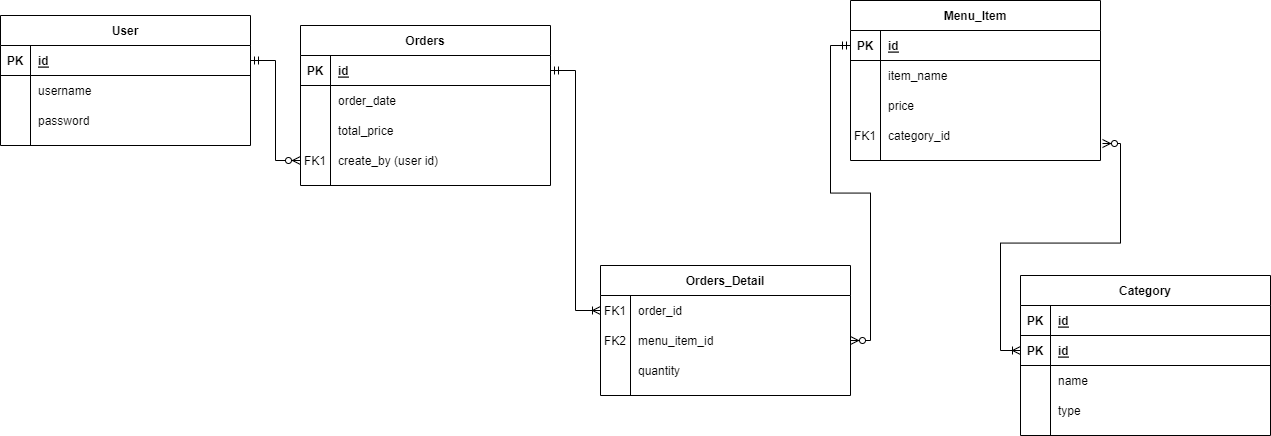

The diagram above was exported from draw.io. Its source (the exported page's mxGraphModel, read from the mxfile embedded in the PNG):
<mxGraphModel dx="1186" dy="1053" grid="1" gridSize="10" guides="1" tooltips="1" connect="1" arrows="1" fold="1" page="1" pageScale="1" pageWidth="850" pageHeight="1100" math="0" shadow="0" extFonts="Permanent Marker^https://fonts.googleapis.com/css?family=Permanent+Marker">
  <root>
    <mxCell id="0" />
    <mxCell id="1" parent="0" />
    <mxCell id="C-vyLk0tnHw3VtMMgP7b-2" value="Orders" style="shape=table;startSize=30;container=1;collapsible=1;childLayout=tableLayout;fixedRows=1;rowLines=0;fontStyle=1;align=center;resizeLast=1;" parent="1" vertex="1">
      <mxGeometry x="420" y="130" width="250" height="160" as="geometry" />
    </mxCell>
    <mxCell id="C-vyLk0tnHw3VtMMgP7b-3" value="" style="shape=partialRectangle;collapsible=0;dropTarget=0;pointerEvents=0;fillColor=none;points=[[0,0.5],[1,0.5]];portConstraint=eastwest;top=0;left=0;right=0;bottom=1;" parent="C-vyLk0tnHw3VtMMgP7b-2" vertex="1">
      <mxGeometry y="30" width="250" height="30" as="geometry" />
    </mxCell>
    <mxCell id="C-vyLk0tnHw3VtMMgP7b-4" value="PK" style="shape=partialRectangle;overflow=hidden;connectable=0;fillColor=none;top=0;left=0;bottom=0;right=0;fontStyle=1;" parent="C-vyLk0tnHw3VtMMgP7b-3" vertex="1">
      <mxGeometry width="30" height="30" as="geometry" />
    </mxCell>
    <mxCell id="C-vyLk0tnHw3VtMMgP7b-5" value="id" style="shape=partialRectangle;overflow=hidden;connectable=0;fillColor=none;top=0;left=0;bottom=0;right=0;align=left;spacingLeft=6;fontStyle=5;" parent="C-vyLk0tnHw3VtMMgP7b-3" vertex="1">
      <mxGeometry x="30" width="220" height="30" as="geometry" />
    </mxCell>
    <mxCell id="C-vyLk0tnHw3VtMMgP7b-6" value="" style="shape=partialRectangle;collapsible=0;dropTarget=0;pointerEvents=0;fillColor=none;points=[[0,0.5],[1,0.5]];portConstraint=eastwest;top=0;left=0;right=0;bottom=0;" parent="C-vyLk0tnHw3VtMMgP7b-2" vertex="1">
      <mxGeometry y="60" width="250" height="30" as="geometry" />
    </mxCell>
    <mxCell id="C-vyLk0tnHw3VtMMgP7b-7" value="" style="shape=partialRectangle;overflow=hidden;connectable=0;fillColor=none;top=0;left=0;bottom=0;right=0;" parent="C-vyLk0tnHw3VtMMgP7b-6" vertex="1">
      <mxGeometry width="30" height="30" as="geometry" />
    </mxCell>
    <mxCell id="C-vyLk0tnHw3VtMMgP7b-8" value="order_date" style="shape=partialRectangle;overflow=hidden;connectable=0;fillColor=none;top=0;left=0;bottom=0;right=0;align=left;spacingLeft=6;" parent="C-vyLk0tnHw3VtMMgP7b-6" vertex="1">
      <mxGeometry x="30" width="220" height="30" as="geometry" />
    </mxCell>
    <mxCell id="C-vyLk0tnHw3VtMMgP7b-9" value="" style="shape=partialRectangle;collapsible=0;dropTarget=0;pointerEvents=0;fillColor=none;points=[[0,0.5],[1,0.5]];portConstraint=eastwest;top=0;left=0;right=0;bottom=0;" parent="C-vyLk0tnHw3VtMMgP7b-2" vertex="1">
      <mxGeometry y="90" width="250" height="30" as="geometry" />
    </mxCell>
    <mxCell id="C-vyLk0tnHw3VtMMgP7b-10" value="" style="shape=partialRectangle;overflow=hidden;connectable=0;fillColor=none;top=0;left=0;bottom=0;right=0;" parent="C-vyLk0tnHw3VtMMgP7b-9" vertex="1">
      <mxGeometry width="30" height="30" as="geometry" />
    </mxCell>
    <mxCell id="C-vyLk0tnHw3VtMMgP7b-11" value="total_price" style="shape=partialRectangle;overflow=hidden;connectable=0;fillColor=none;top=0;left=0;bottom=0;right=0;align=left;spacingLeft=6;" parent="C-vyLk0tnHw3VtMMgP7b-9" vertex="1">
      <mxGeometry x="30" width="220" height="30" as="geometry" />
    </mxCell>
    <mxCell id="A-wsrR4omx1ynf07aCKN-7" value="" style="shape=partialRectangle;collapsible=0;dropTarget=0;pointerEvents=0;fillColor=none;points=[[0,0.5],[1,0.5]];portConstraint=eastwest;top=0;left=0;right=0;bottom=0;" vertex="1" parent="C-vyLk0tnHw3VtMMgP7b-2">
      <mxGeometry y="120" width="250" height="30" as="geometry" />
    </mxCell>
    <mxCell id="A-wsrR4omx1ynf07aCKN-8" value="FK1" style="shape=partialRectangle;overflow=hidden;connectable=0;fillColor=none;top=0;left=0;bottom=0;right=0;" vertex="1" parent="A-wsrR4omx1ynf07aCKN-7">
      <mxGeometry width="30" height="30" as="geometry" />
    </mxCell>
    <mxCell id="A-wsrR4omx1ynf07aCKN-9" value="create_by (user id)" style="shape=partialRectangle;overflow=hidden;connectable=0;fillColor=none;top=0;left=0;bottom=0;right=0;align=left;spacingLeft=6;" vertex="1" parent="A-wsrR4omx1ynf07aCKN-7">
      <mxGeometry x="30" width="220" height="30" as="geometry" />
    </mxCell>
    <mxCell id="C-vyLk0tnHw3VtMMgP7b-13" value="Menu_Item" style="shape=table;startSize=30;container=1;collapsible=1;childLayout=tableLayout;fixedRows=1;rowLines=0;fontStyle=1;align=center;resizeLast=1;" parent="1" vertex="1">
      <mxGeometry x="970" y="105" width="250" height="160" as="geometry" />
    </mxCell>
    <mxCell id="C-vyLk0tnHw3VtMMgP7b-14" value="" style="shape=partialRectangle;collapsible=0;dropTarget=0;pointerEvents=0;fillColor=none;points=[[0,0.5],[1,0.5]];portConstraint=eastwest;top=0;left=0;right=0;bottom=1;" parent="C-vyLk0tnHw3VtMMgP7b-13" vertex="1">
      <mxGeometry y="30" width="250" height="30" as="geometry" />
    </mxCell>
    <mxCell id="C-vyLk0tnHw3VtMMgP7b-15" value="PK" style="shape=partialRectangle;overflow=hidden;connectable=0;fillColor=none;top=0;left=0;bottom=0;right=0;fontStyle=1;" parent="C-vyLk0tnHw3VtMMgP7b-14" vertex="1">
      <mxGeometry width="30" height="30" as="geometry" />
    </mxCell>
    <mxCell id="C-vyLk0tnHw3VtMMgP7b-16" value="id" style="shape=partialRectangle;overflow=hidden;connectable=0;fillColor=none;top=0;left=0;bottom=0;right=0;align=left;spacingLeft=6;fontStyle=5;" parent="C-vyLk0tnHw3VtMMgP7b-14" vertex="1">
      <mxGeometry x="30" width="220" height="30" as="geometry" />
    </mxCell>
    <mxCell id="C-vyLk0tnHw3VtMMgP7b-17" value="" style="shape=partialRectangle;collapsible=0;dropTarget=0;pointerEvents=0;fillColor=none;points=[[0,0.5],[1,0.5]];portConstraint=eastwest;top=0;left=0;right=0;bottom=0;" parent="C-vyLk0tnHw3VtMMgP7b-13" vertex="1">
      <mxGeometry y="60" width="250" height="30" as="geometry" />
    </mxCell>
    <mxCell id="C-vyLk0tnHw3VtMMgP7b-18" value="" style="shape=partialRectangle;overflow=hidden;connectable=0;fillColor=none;top=0;left=0;bottom=0;right=0;" parent="C-vyLk0tnHw3VtMMgP7b-17" vertex="1">
      <mxGeometry width="30" height="30" as="geometry" />
    </mxCell>
    <mxCell id="C-vyLk0tnHw3VtMMgP7b-19" value="item_name" style="shape=partialRectangle;overflow=hidden;connectable=0;fillColor=none;top=0;left=0;bottom=0;right=0;align=left;spacingLeft=6;" parent="C-vyLk0tnHw3VtMMgP7b-17" vertex="1">
      <mxGeometry x="30" width="220" height="30" as="geometry" />
    </mxCell>
    <mxCell id="C-vyLk0tnHw3VtMMgP7b-20" value="" style="shape=partialRectangle;collapsible=0;dropTarget=0;pointerEvents=0;fillColor=none;points=[[0,0.5],[1,0.5]];portConstraint=eastwest;top=0;left=0;right=0;bottom=0;" parent="C-vyLk0tnHw3VtMMgP7b-13" vertex="1">
      <mxGeometry y="90" width="250" height="30" as="geometry" />
    </mxCell>
    <mxCell id="C-vyLk0tnHw3VtMMgP7b-21" value="" style="shape=partialRectangle;overflow=hidden;connectable=0;fillColor=none;top=0;left=0;bottom=0;right=0;" parent="C-vyLk0tnHw3VtMMgP7b-20" vertex="1">
      <mxGeometry width="30" height="30" as="geometry" />
    </mxCell>
    <mxCell id="C-vyLk0tnHw3VtMMgP7b-22" value="price" style="shape=partialRectangle;overflow=hidden;connectable=0;fillColor=none;top=0;left=0;bottom=0;right=0;align=left;spacingLeft=6;" parent="C-vyLk0tnHw3VtMMgP7b-20" vertex="1">
      <mxGeometry x="30" width="220" height="30" as="geometry" />
    </mxCell>
    <mxCell id="A-wsrR4omx1ynf07aCKN-21" value="" style="shape=partialRectangle;collapsible=0;dropTarget=0;pointerEvents=0;fillColor=none;points=[[0,0.5],[1,0.5]];portConstraint=eastwest;top=0;left=0;right=0;bottom=0;" vertex="1" parent="C-vyLk0tnHw3VtMMgP7b-13">
      <mxGeometry y="120" width="250" height="30" as="geometry" />
    </mxCell>
    <mxCell id="A-wsrR4omx1ynf07aCKN-22" value="FK1" style="shape=partialRectangle;overflow=hidden;connectable=0;fillColor=none;top=0;left=0;bottom=0;right=0;" vertex="1" parent="A-wsrR4omx1ynf07aCKN-21">
      <mxGeometry width="30" height="30" as="geometry" />
    </mxCell>
    <mxCell id="A-wsrR4omx1ynf07aCKN-23" value="category_id" style="shape=partialRectangle;overflow=hidden;connectable=0;fillColor=none;top=0;left=0;bottom=0;right=0;align=left;spacingLeft=6;" vertex="1" parent="A-wsrR4omx1ynf07aCKN-21">
      <mxGeometry x="30" width="220" height="30" as="geometry" />
    </mxCell>
    <mxCell id="C-vyLk0tnHw3VtMMgP7b-23" value="User" style="shape=table;startSize=30;container=1;collapsible=1;childLayout=tableLayout;fixedRows=1;rowLines=0;fontStyle=1;align=center;resizeLast=1;" parent="1" vertex="1">
      <mxGeometry x="120" y="120" width="250" height="130" as="geometry" />
    </mxCell>
    <mxCell id="C-vyLk0tnHw3VtMMgP7b-24" value="" style="shape=partialRectangle;collapsible=0;dropTarget=0;pointerEvents=0;fillColor=none;points=[[0,0.5],[1,0.5]];portConstraint=eastwest;top=0;left=0;right=0;bottom=1;" parent="C-vyLk0tnHw3VtMMgP7b-23" vertex="1">
      <mxGeometry y="30" width="250" height="30" as="geometry" />
    </mxCell>
    <mxCell id="C-vyLk0tnHw3VtMMgP7b-25" value="PK" style="shape=partialRectangle;overflow=hidden;connectable=0;fillColor=none;top=0;left=0;bottom=0;right=0;fontStyle=1;" parent="C-vyLk0tnHw3VtMMgP7b-24" vertex="1">
      <mxGeometry width="30" height="30" as="geometry" />
    </mxCell>
    <mxCell id="C-vyLk0tnHw3VtMMgP7b-26" value="id" style="shape=partialRectangle;overflow=hidden;connectable=0;fillColor=none;top=0;left=0;bottom=0;right=0;align=left;spacingLeft=6;fontStyle=5;" parent="C-vyLk0tnHw3VtMMgP7b-24" vertex="1">
      <mxGeometry x="30" width="220" height="30" as="geometry" />
    </mxCell>
    <mxCell id="C-vyLk0tnHw3VtMMgP7b-27" value="" style="shape=partialRectangle;collapsible=0;dropTarget=0;pointerEvents=0;fillColor=none;points=[[0,0.5],[1,0.5]];portConstraint=eastwest;top=0;left=0;right=0;bottom=0;" parent="C-vyLk0tnHw3VtMMgP7b-23" vertex="1">
      <mxGeometry y="60" width="250" height="30" as="geometry" />
    </mxCell>
    <mxCell id="C-vyLk0tnHw3VtMMgP7b-28" value="" style="shape=partialRectangle;overflow=hidden;connectable=0;fillColor=none;top=0;left=0;bottom=0;right=0;" parent="C-vyLk0tnHw3VtMMgP7b-27" vertex="1">
      <mxGeometry width="30" height="30" as="geometry" />
    </mxCell>
    <mxCell id="C-vyLk0tnHw3VtMMgP7b-29" value="username" style="shape=partialRectangle;overflow=hidden;connectable=0;fillColor=none;top=0;left=0;bottom=0;right=0;align=left;spacingLeft=6;" parent="C-vyLk0tnHw3VtMMgP7b-27" vertex="1">
      <mxGeometry x="30" width="220" height="30" as="geometry" />
    </mxCell>
    <mxCell id="A-wsrR4omx1ynf07aCKN-4" value="" style="shape=partialRectangle;collapsible=0;dropTarget=0;pointerEvents=0;fillColor=none;points=[[0,0.5],[1,0.5]];portConstraint=eastwest;top=0;left=0;right=0;bottom=0;" vertex="1" parent="C-vyLk0tnHw3VtMMgP7b-23">
      <mxGeometry y="90" width="250" height="30" as="geometry" />
    </mxCell>
    <mxCell id="A-wsrR4omx1ynf07aCKN-5" value="" style="shape=partialRectangle;overflow=hidden;connectable=0;fillColor=none;top=0;left=0;bottom=0;right=0;" vertex="1" parent="A-wsrR4omx1ynf07aCKN-4">
      <mxGeometry width="30" height="30" as="geometry" />
    </mxCell>
    <mxCell id="A-wsrR4omx1ynf07aCKN-6" value="password" style="shape=partialRectangle;overflow=hidden;connectable=0;fillColor=none;top=0;left=0;bottom=0;right=0;align=left;spacingLeft=6;" vertex="1" parent="A-wsrR4omx1ynf07aCKN-4">
      <mxGeometry x="30" width="220" height="30" as="geometry" />
    </mxCell>
    <mxCell id="A-wsrR4omx1ynf07aCKN-10" style="edgeStyle=orthogonalEdgeStyle;rounded=0;orthogonalLoop=1;jettySize=auto;html=1;endArrow=ERzeroToMany;endFill=1;startArrow=ERmandOne;startFill=0;" edge="1" parent="1" source="C-vyLk0tnHw3VtMMgP7b-24" target="A-wsrR4omx1ynf07aCKN-7">
      <mxGeometry relative="1" as="geometry" />
    </mxCell>
    <mxCell id="A-wsrR4omx1ynf07aCKN-24" value="Category" style="shape=table;startSize=30;container=1;collapsible=1;childLayout=tableLayout;fixedRows=1;rowLines=0;fontStyle=1;align=center;resizeLast=1;" vertex="1" parent="1">
      <mxGeometry x="1140" y="380" width="250" height="160" as="geometry" />
    </mxCell>
    <mxCell id="A-wsrR4omx1ynf07aCKN-38" value="" style="shape=partialRectangle;collapsible=0;dropTarget=0;pointerEvents=0;fillColor=none;points=[[0,0.5],[1,0.5]];portConstraint=eastwest;top=0;left=0;right=0;bottom=1;" vertex="1" parent="A-wsrR4omx1ynf07aCKN-24">
      <mxGeometry y="30" width="250" height="30" as="geometry" />
    </mxCell>
    <mxCell id="A-wsrR4omx1ynf07aCKN-39" value="PK" style="shape=partialRectangle;overflow=hidden;connectable=0;fillColor=none;top=0;left=0;bottom=0;right=0;fontStyle=1;" vertex="1" parent="A-wsrR4omx1ynf07aCKN-38">
      <mxGeometry width="30" height="30" as="geometry" />
    </mxCell>
    <mxCell id="A-wsrR4omx1ynf07aCKN-40" value="id" style="shape=partialRectangle;overflow=hidden;connectable=0;fillColor=none;top=0;left=0;bottom=0;right=0;align=left;spacingLeft=6;fontStyle=5;" vertex="1" parent="A-wsrR4omx1ynf07aCKN-38">
      <mxGeometry x="30" width="220" height="30" as="geometry" />
    </mxCell>
    <mxCell id="A-wsrR4omx1ynf07aCKN-25" value="" style="shape=partialRectangle;collapsible=0;dropTarget=0;pointerEvents=0;fillColor=none;points=[[0,0.5],[1,0.5]];portConstraint=eastwest;top=0;left=0;right=0;bottom=1;" vertex="1" parent="A-wsrR4omx1ynf07aCKN-24">
      <mxGeometry y="60" width="250" height="30" as="geometry" />
    </mxCell>
    <mxCell id="A-wsrR4omx1ynf07aCKN-26" value="PK" style="shape=partialRectangle;overflow=hidden;connectable=0;fillColor=none;top=0;left=0;bottom=0;right=0;fontStyle=1;" vertex="1" parent="A-wsrR4omx1ynf07aCKN-25">
      <mxGeometry width="30" height="30" as="geometry" />
    </mxCell>
    <mxCell id="A-wsrR4omx1ynf07aCKN-27" value="id" style="shape=partialRectangle;overflow=hidden;connectable=0;fillColor=none;top=0;left=0;bottom=0;right=0;align=left;spacingLeft=6;fontStyle=5;" vertex="1" parent="A-wsrR4omx1ynf07aCKN-25">
      <mxGeometry x="30" width="220" height="30" as="geometry" />
    </mxCell>
    <mxCell id="A-wsrR4omx1ynf07aCKN-28" value="" style="shape=partialRectangle;collapsible=0;dropTarget=0;pointerEvents=0;fillColor=none;points=[[0,0.5],[1,0.5]];portConstraint=eastwest;top=0;left=0;right=0;bottom=0;" vertex="1" parent="A-wsrR4omx1ynf07aCKN-24">
      <mxGeometry y="90" width="250" height="30" as="geometry" />
    </mxCell>
    <mxCell id="A-wsrR4omx1ynf07aCKN-29" value="" style="shape=partialRectangle;overflow=hidden;connectable=0;fillColor=none;top=0;left=0;bottom=0;right=0;" vertex="1" parent="A-wsrR4omx1ynf07aCKN-28">
      <mxGeometry width="30" height="30" as="geometry" />
    </mxCell>
    <mxCell id="A-wsrR4omx1ynf07aCKN-30" value="name" style="shape=partialRectangle;overflow=hidden;connectable=0;fillColor=none;top=0;left=0;bottom=0;right=0;align=left;spacingLeft=6;" vertex="1" parent="A-wsrR4omx1ynf07aCKN-28">
      <mxGeometry x="30" width="220" height="30" as="geometry" />
    </mxCell>
    <mxCell id="A-wsrR4omx1ynf07aCKN-31" value="" style="shape=partialRectangle;collapsible=0;dropTarget=0;pointerEvents=0;fillColor=none;points=[[0,0.5],[1,0.5]];portConstraint=eastwest;top=0;left=0;right=0;bottom=0;" vertex="1" parent="A-wsrR4omx1ynf07aCKN-24">
      <mxGeometry y="120" width="250" height="30" as="geometry" />
    </mxCell>
    <mxCell id="A-wsrR4omx1ynf07aCKN-32" value="" style="shape=partialRectangle;overflow=hidden;connectable=0;fillColor=none;top=0;left=0;bottom=0;right=0;" vertex="1" parent="A-wsrR4omx1ynf07aCKN-31">
      <mxGeometry width="30" height="30" as="geometry" />
    </mxCell>
    <mxCell id="A-wsrR4omx1ynf07aCKN-33" value="type" style="shape=partialRectangle;overflow=hidden;connectable=0;fillColor=none;top=0;left=0;bottom=0;right=0;align=left;spacingLeft=6;" vertex="1" parent="A-wsrR4omx1ynf07aCKN-31">
      <mxGeometry x="30" width="220" height="30" as="geometry" />
    </mxCell>
    <mxCell id="A-wsrR4omx1ynf07aCKN-37" style="edgeStyle=orthogonalEdgeStyle;rounded=0;orthogonalLoop=1;jettySize=auto;html=1;entryX=1.008;entryY=0.767;entryDx=0;entryDy=0;entryPerimeter=0;startArrow=ERoneToMany;startFill=0;endArrow=ERzeroToMany;endFill=1;" edge="1" parent="1" source="A-wsrR4omx1ynf07aCKN-25" target="A-wsrR4omx1ynf07aCKN-21">
      <mxGeometry relative="1" as="geometry" />
    </mxCell>
    <mxCell id="A-wsrR4omx1ynf07aCKN-41" value="Orders_Detail" style="shape=table;startSize=30;container=1;collapsible=1;childLayout=tableLayout;fixedRows=1;rowLines=0;fontStyle=1;align=center;resizeLast=1;" vertex="1" parent="1">
      <mxGeometry x="720" y="370" width="250" height="130" as="geometry" />
    </mxCell>
    <mxCell id="A-wsrR4omx1ynf07aCKN-45" value="" style="shape=partialRectangle;collapsible=0;dropTarget=0;pointerEvents=0;fillColor=none;points=[[0,0.5],[1,0.5]];portConstraint=eastwest;top=0;left=0;right=0;bottom=0;" vertex="1" parent="A-wsrR4omx1ynf07aCKN-41">
      <mxGeometry y="30" width="250" height="30" as="geometry" />
    </mxCell>
    <mxCell id="A-wsrR4omx1ynf07aCKN-46" value="FK1" style="shape=partialRectangle;overflow=hidden;connectable=0;fillColor=none;top=0;left=0;bottom=0;right=0;" vertex="1" parent="A-wsrR4omx1ynf07aCKN-45">
      <mxGeometry width="30" height="30" as="geometry" />
    </mxCell>
    <mxCell id="A-wsrR4omx1ynf07aCKN-47" value="order_id" style="shape=partialRectangle;overflow=hidden;connectable=0;fillColor=none;top=0;left=0;bottom=0;right=0;align=left;spacingLeft=6;" vertex="1" parent="A-wsrR4omx1ynf07aCKN-45">
      <mxGeometry x="30" width="220" height="30" as="geometry" />
    </mxCell>
    <mxCell id="A-wsrR4omx1ynf07aCKN-48" value="" style="shape=partialRectangle;collapsible=0;dropTarget=0;pointerEvents=0;fillColor=none;points=[[0,0.5],[1,0.5]];portConstraint=eastwest;top=0;left=0;right=0;bottom=0;" vertex="1" parent="A-wsrR4omx1ynf07aCKN-41">
      <mxGeometry y="60" width="250" height="30" as="geometry" />
    </mxCell>
    <mxCell id="A-wsrR4omx1ynf07aCKN-49" value="FK2" style="shape=partialRectangle;overflow=hidden;connectable=0;fillColor=none;top=0;left=0;bottom=0;right=0;" vertex="1" parent="A-wsrR4omx1ynf07aCKN-48">
      <mxGeometry width="30" height="30" as="geometry" />
    </mxCell>
    <mxCell id="A-wsrR4omx1ynf07aCKN-50" value="menu_item_id" style="shape=partialRectangle;overflow=hidden;connectable=0;fillColor=none;top=0;left=0;bottom=0;right=0;align=left;spacingLeft=6;" vertex="1" parent="A-wsrR4omx1ynf07aCKN-48">
      <mxGeometry x="30" width="220" height="30" as="geometry" />
    </mxCell>
    <mxCell id="A-wsrR4omx1ynf07aCKN-51" value="" style="shape=partialRectangle;collapsible=0;dropTarget=0;pointerEvents=0;fillColor=none;points=[[0,0.5],[1,0.5]];portConstraint=eastwest;top=0;left=0;right=0;bottom=0;" vertex="1" parent="A-wsrR4omx1ynf07aCKN-41">
      <mxGeometry y="90" width="250" height="30" as="geometry" />
    </mxCell>
    <mxCell id="A-wsrR4omx1ynf07aCKN-52" value="" style="shape=partialRectangle;overflow=hidden;connectable=0;fillColor=none;top=0;left=0;bottom=0;right=0;" vertex="1" parent="A-wsrR4omx1ynf07aCKN-51">
      <mxGeometry width="30" height="30" as="geometry" />
    </mxCell>
    <mxCell id="A-wsrR4omx1ynf07aCKN-53" value="quantity" style="shape=partialRectangle;overflow=hidden;connectable=0;fillColor=none;top=0;left=0;bottom=0;right=0;align=left;spacingLeft=6;" vertex="1" parent="A-wsrR4omx1ynf07aCKN-51">
      <mxGeometry x="30" width="220" height="30" as="geometry" />
    </mxCell>
    <mxCell id="A-wsrR4omx1ynf07aCKN-54" style="edgeStyle=orthogonalEdgeStyle;rounded=0;orthogonalLoop=1;jettySize=auto;html=1;startArrow=ERmandOne;startFill=0;endArrow=ERoneToMany;endFill=0;" edge="1" parent="1" source="C-vyLk0tnHw3VtMMgP7b-3" target="A-wsrR4omx1ynf07aCKN-45">
      <mxGeometry relative="1" as="geometry" />
    </mxCell>
    <mxCell id="A-wsrR4omx1ynf07aCKN-55" style="edgeStyle=orthogonalEdgeStyle;rounded=0;orthogonalLoop=1;jettySize=auto;html=1;startArrow=ERmandOne;startFill=0;endArrow=ERzeroToMany;endFill=1;" edge="1" parent="1" source="C-vyLk0tnHw3VtMMgP7b-14" target="A-wsrR4omx1ynf07aCKN-48">
      <mxGeometry relative="1" as="geometry" />
    </mxCell>
  </root>
</mxGraphModel>